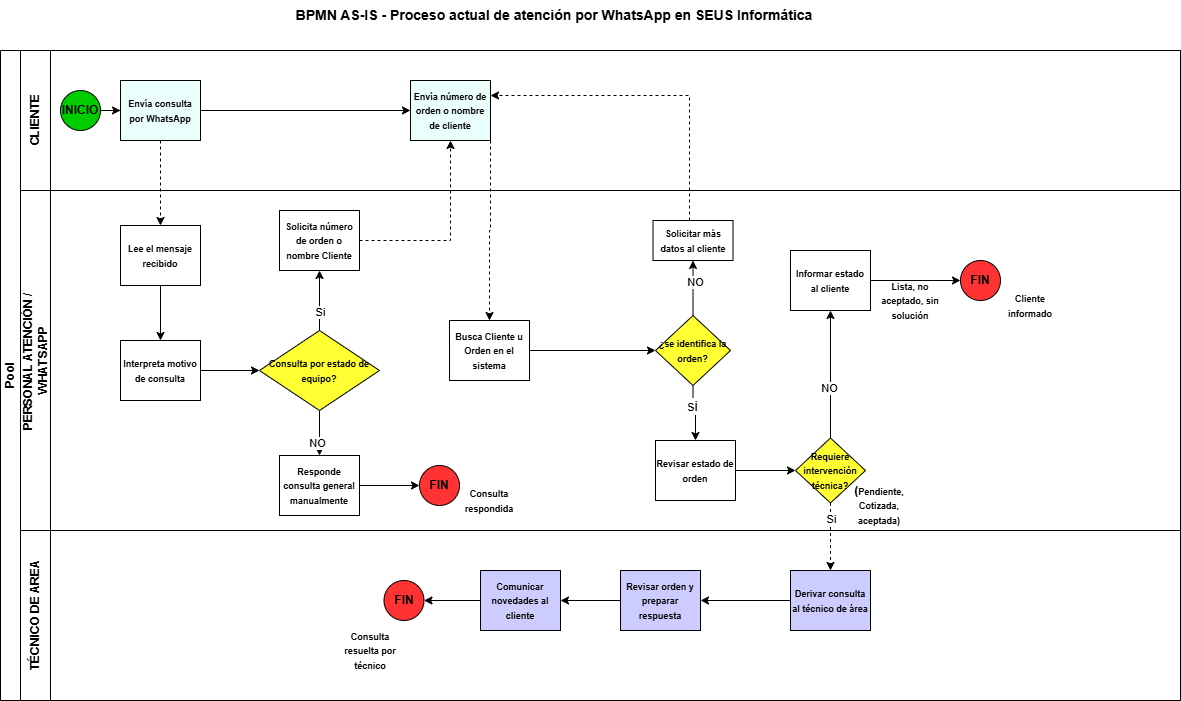

The diagram above was exported from draw.io. Its source (the exported page's mxGraphModel, read from the mxfile embedded in the PNG):
<mxGraphModel dx="1653" dy="777" grid="1" gridSize="10" guides="1" tooltips="1" connect="1" arrows="1" fold="1" page="1" pageScale="1" pageWidth="827" pageHeight="1169" math="0" shadow="0">
  <root>
    <mxCell id="0" />
    <mxCell id="1" parent="0" />
    <mxCell id="dNxyNK7c78bLwvsdeMH5-19" parent="1" style="swimlane;html=1;childLayout=stackLayout;resizeParent=1;resizeParentMax=0;horizontal=0;startSize=20;horizontalStack=0;" value="Pool" vertex="1">
      <mxGeometry height="650" width="1180" x="61" y="50" as="geometry" />
    </mxCell>
    <mxCell id="dNxyNK7c78bLwvsdeMH5-20" parent="dNxyNK7c78bLwvsdeMH5-19" style="swimlane;html=1;startSize=30;horizontal=0;" value="CLIENTE" vertex="1">
      <mxGeometry height="140" width="1160" x="20" as="geometry" />
    </mxCell>
    <mxCell id="dNxyNK7c78bLwvsdeMH5-25" edge="1" parent="dNxyNK7c78bLwvsdeMH5-20" source="dNxyNK7c78bLwvsdeMH5-23" style="edgeStyle=orthogonalEdgeStyle;rounded=0;orthogonalLoop=1;jettySize=auto;html=1;" target="dNxyNK7c78bLwvsdeMH5-24" value="">
      <mxGeometry relative="1" as="geometry" />
    </mxCell>
    <mxCell id="dNxyNK7c78bLwvsdeMH5-23" parent="dNxyNK7c78bLwvsdeMH5-20" style="ellipse;whiteSpace=wrap;html=1;fillColor=#00CC00;" value="&lt;b&gt;INICIO&lt;/b&gt;" vertex="1">
      <mxGeometry height="40" width="40" x="40" y="40" as="geometry" />
    </mxCell>
    <mxCell id="LUF1xO5ss9jjl1lq92Rr-4" edge="1" parent="dNxyNK7c78bLwvsdeMH5-20" source="dNxyNK7c78bLwvsdeMH5-24" style="edgeStyle=orthogonalEdgeStyle;rounded=0;orthogonalLoop=1;jettySize=auto;html=1;" target="LUF1xO5ss9jjl1lq92Rr-3" value="">
      <mxGeometry relative="1" as="geometry" />
    </mxCell>
    <mxCell id="dNxyNK7c78bLwvsdeMH5-24" parent="dNxyNK7c78bLwvsdeMH5-20" style="rounded=0;whiteSpace=wrap;html=1;fontFamily=Helvetica;fontSize=12;fontColor=#000000;align=center;fillColor=#EAFFFB;" value="&lt;font style=&quot;font-size: 9px;&quot;&gt;&lt;b&gt;Envía consulta por WhatsApp&lt;/b&gt;&lt;/font&gt;" vertex="1">
      <mxGeometry height="60" width="80" x="100" y="30" as="geometry" />
    </mxCell>
    <mxCell id="LUF1xO5ss9jjl1lq92Rr-3" parent="dNxyNK7c78bLwvsdeMH5-20" style="rounded=0;whiteSpace=wrap;html=1;fontFamily=Helvetica;fontSize=12;fontColor=#000000;align=center;fillColor=#EAFFFB;" value="&lt;font style=&quot;font-size: 9px;&quot;&gt;&lt;b&gt;Envía número de orden o nombre de cliente&lt;/b&gt;&lt;/font&gt;" vertex="1">
      <mxGeometry height="60" width="80" x="390" y="30" as="geometry" />
    </mxCell>
    <mxCell id="dNxyNK7c78bLwvsdeMH5-21" parent="dNxyNK7c78bLwvsdeMH5-19" style="swimlane;html=1;startSize=30;horizontal=0;" value="PERSONAL ATENCIÓN /&amp;nbsp;&lt;div&gt;WHATSAPP&lt;/div&gt;" vertex="1">
      <mxGeometry height="340" width="1160" x="20" y="140" as="geometry" />
    </mxCell>
    <mxCell id="LUF1xO5ss9jjl1lq92Rr-7" edge="1" parent="dNxyNK7c78bLwvsdeMH5-21" source="dNxyNK7c78bLwvsdeMH5-26" style="edgeStyle=orthogonalEdgeStyle;rounded=0;orthogonalLoop=1;jettySize=auto;html=1;" target="LUF1xO5ss9jjl1lq92Rr-6" value="">
      <mxGeometry relative="1" as="geometry" />
    </mxCell>
    <mxCell id="dNxyNK7c78bLwvsdeMH5-26" parent="dNxyNK7c78bLwvsdeMH5-21" style="rounded=0;whiteSpace=wrap;html=1;fontFamily=Helvetica;fontSize=12;fontColor=#000000;align=center;" value="&lt;font style=&quot;font-size: 9px;&quot;&gt;&lt;b&gt;Lee el mensaje recibido&lt;/b&gt;&lt;/font&gt;" vertex="1">
      <mxGeometry height="60" width="80" x="100" y="35" as="geometry" />
    </mxCell>
    <mxCell id="LUF1xO5ss9jjl1lq92Rr-11" edge="1" parent="dNxyNK7c78bLwvsdeMH5-21" source="dNxyNK7c78bLwvsdeMH5-28" style="edgeStyle=orthogonalEdgeStyle;rounded=0;orthogonalLoop=1;jettySize=auto;html=1;entryX=0.5;entryY=1;entryDx=0;entryDy=0;" target="LUF1xO5ss9jjl1lq92Rr-10" value="">
      <mxGeometry relative="1" as="geometry" />
    </mxCell>
    <mxCell id="LUF1xO5ss9jjl1lq92Rr-12" connectable="0" parent="LUF1xO5ss9jjl1lq92Rr-11" style="edgeLabel;html=1;align=center;verticalAlign=middle;resizable=0;points=[];" value="Si" vertex="1">
      <mxGeometry relative="1" x="-0.36" as="geometry">
        <mxPoint as="offset" />
      </mxGeometry>
    </mxCell>
    <mxCell id="LUF1xO5ss9jjl1lq92Rr-46" edge="1" parent="dNxyNK7c78bLwvsdeMH5-21" source="dNxyNK7c78bLwvsdeMH5-28" style="edgeStyle=orthogonalEdgeStyle;rounded=0;orthogonalLoop=1;jettySize=auto;html=1;" target="LUF1xO5ss9jjl1lq92Rr-45" value="">
      <mxGeometry relative="1" as="geometry" />
    </mxCell>
    <mxCell id="LUF1xO5ss9jjl1lq92Rr-47" connectable="0" parent="LUF1xO5ss9jjl1lq92Rr-46" style="edgeLabel;html=1;align=center;verticalAlign=middle;resizable=0;points=[];" value="NO" vertex="1">
      <mxGeometry relative="1" x="0.44" y="-3" as="geometry">
        <mxPoint as="offset" />
      </mxGeometry>
    </mxCell>
    <mxCell id="dNxyNK7c78bLwvsdeMH5-28" parent="dNxyNK7c78bLwvsdeMH5-21" style="rhombus;whiteSpace=wrap;html=1;fontFamily=Helvetica;fontSize=12;fontColor=#000000;align=center;fillColor=#FFFF33;" value="&lt;font style=&quot;font-size: 9px;&quot;&gt;&lt;b style=&quot;&quot;&gt;Consulta por estado de equipo?&lt;/b&gt;&lt;/font&gt;" vertex="1">
      <mxGeometry height="80" width="120" x="239" y="140" as="geometry" />
    </mxCell>
    <mxCell id="LUF1xO5ss9jjl1lq92Rr-9" edge="1" parent="dNxyNK7c78bLwvsdeMH5-21" source="LUF1xO5ss9jjl1lq92Rr-6" style="edgeStyle=orthogonalEdgeStyle;rounded=0;orthogonalLoop=1;jettySize=auto;html=1;" target="dNxyNK7c78bLwvsdeMH5-28" value="">
      <mxGeometry relative="1" as="geometry" />
    </mxCell>
    <mxCell id="LUF1xO5ss9jjl1lq92Rr-6" parent="dNxyNK7c78bLwvsdeMH5-21" style="rounded=0;whiteSpace=wrap;html=1;fontFamily=Helvetica;fontSize=12;fontColor=#000000;align=center;" value="&lt;font style=&quot;font-size: 9px;&quot;&gt;&lt;b&gt;Interpreta motivo de consulta&lt;/b&gt;&lt;/font&gt;" vertex="1">
      <mxGeometry height="60" width="80" x="100" y="150" as="geometry" />
    </mxCell>
    <mxCell id="LUF1xO5ss9jjl1lq92Rr-10" parent="dNxyNK7c78bLwvsdeMH5-21" style="rounded=0;whiteSpace=wrap;html=1;fontFamily=Helvetica;fontSize=12;fontColor=#000000;align=center;" value="&lt;font style=&quot;font-size: 9px;&quot;&gt;&lt;b&gt;Solicita número de orden o nombre Cliente&lt;/b&gt;&lt;/font&gt;" vertex="1">
      <mxGeometry height="60" width="80" x="259" y="20" as="geometry" />
    </mxCell>
    <mxCell id="LUF1xO5ss9jjl1lq92Rr-17" edge="1" parent="dNxyNK7c78bLwvsdeMH5-21" source="LUF1xO5ss9jjl1lq92Rr-14" style="edgeStyle=orthogonalEdgeStyle;rounded=0;orthogonalLoop=1;jettySize=auto;html=1;" target="LUF1xO5ss9jjl1lq92Rr-16" value="">
      <mxGeometry relative="1" as="geometry" />
    </mxCell>
    <mxCell id="LUF1xO5ss9jjl1lq92Rr-14" parent="dNxyNK7c78bLwvsdeMH5-21" style="rounded=0;whiteSpace=wrap;html=1;fontFamily=Helvetica;fontSize=12;fontColor=#000000;align=center;" value="&lt;font style=&quot;font-size: 9px;&quot;&gt;&lt;b&gt;Busca Cliente u Orden en el sistema&lt;/b&gt;&lt;/font&gt;" vertex="1">
      <mxGeometry height="60" width="80" x="429" y="130" as="geometry" />
    </mxCell>
    <mxCell id="LUF1xO5ss9jjl1lq92Rr-19" edge="1" parent="dNxyNK7c78bLwvsdeMH5-21" source="LUF1xO5ss9jjl1lq92Rr-16" style="edgeStyle=orthogonalEdgeStyle;rounded=0;orthogonalLoop=1;jettySize=auto;html=1;entryX=0.5;entryY=0;entryDx=0;entryDy=0;exitX=0.5;exitY=1;exitDx=0;exitDy=0;" target="LUF1xO5ss9jjl1lq92Rr-18" value="">
      <mxGeometry relative="1" as="geometry" />
    </mxCell>
    <mxCell id="LUF1xO5ss9jjl1lq92Rr-20" connectable="0" parent="LUF1xO5ss9jjl1lq92Rr-19" style="edgeLabel;html=1;align=center;verticalAlign=middle;resizable=0;points=[];" value="&lt;font style=&quot;font-size: 14px;&quot;&gt;si&lt;/font&gt;" vertex="1">
      <mxGeometry relative="1" x="-0.3176" y="-1" as="geometry">
        <mxPoint as="offset" />
      </mxGeometry>
    </mxCell>
    <mxCell id="LUF1xO5ss9jjl1lq92Rr-42" edge="1" parent="dNxyNK7c78bLwvsdeMH5-21" source="LUF1xO5ss9jjl1lq92Rr-16" style="edgeStyle=orthogonalEdgeStyle;rounded=0;orthogonalLoop=1;jettySize=auto;html=1;" target="LUF1xO5ss9jjl1lq92Rr-41" value="">
      <mxGeometry relative="1" as="geometry">
        <Array as="points">
          <mxPoint x="673" y="90" />
          <mxPoint x="673" y="90" />
        </Array>
      </mxGeometry>
    </mxCell>
    <mxCell id="LUF1xO5ss9jjl1lq92Rr-43" connectable="0" parent="LUF1xO5ss9jjl1lq92Rr-42" style="edgeLabel;html=1;align=center;verticalAlign=middle;resizable=0;points=[];" value="NO" vertex="1">
      <mxGeometry relative="1" x="0.24" y="-2" as="geometry">
        <mxPoint as="offset" />
      </mxGeometry>
    </mxCell>
    <mxCell id="LUF1xO5ss9jjl1lq92Rr-16" parent="dNxyNK7c78bLwvsdeMH5-21" style="rhombus;whiteSpace=wrap;html=1;fontFamily=Helvetica;fontSize=12;fontColor=#000000;align=center;fillColor=#FFFF33;" value="&lt;font style=&quot;font-size: 9px;&quot;&gt;&lt;b&gt;¿se identifica la orden?&lt;/b&gt;&lt;/font&gt;" vertex="1">
      <mxGeometry height="70" width="75" x="635" y="125" as="geometry" />
    </mxCell>
    <mxCell id="LUF1xO5ss9jjl1lq92Rr-22" edge="1" parent="dNxyNK7c78bLwvsdeMH5-21" source="LUF1xO5ss9jjl1lq92Rr-18" style="edgeStyle=orthogonalEdgeStyle;rounded=0;orthogonalLoop=1;jettySize=auto;html=1;" target="LUF1xO5ss9jjl1lq92Rr-21" value="">
      <mxGeometry relative="1" as="geometry" />
    </mxCell>
    <mxCell id="LUF1xO5ss9jjl1lq92Rr-18" parent="dNxyNK7c78bLwvsdeMH5-21" style="rounded=0;whiteSpace=wrap;html=1;fontFamily=Helvetica;fontSize=12;fontColor=#000000;align=center;" value="&lt;font style=&quot;font-size: 9px;&quot;&gt;&lt;b&gt;Revisar estado de orden&lt;/b&gt;&lt;/font&gt;" vertex="1">
      <mxGeometry height="60" width="80" x="635" y="250" as="geometry" />
    </mxCell>
    <mxCell id="LUF1xO5ss9jjl1lq92Rr-35" edge="1" parent="dNxyNK7c78bLwvsdeMH5-21" source="LUF1xO5ss9jjl1lq92Rr-21" style="edgeStyle=orthogonalEdgeStyle;rounded=0;orthogonalLoop=1;jettySize=auto;html=1;" target="LUF1xO5ss9jjl1lq92Rr-34" value="">
      <mxGeometry relative="1" as="geometry" />
    </mxCell>
    <mxCell id="LUF1xO5ss9jjl1lq92Rr-36" connectable="0" parent="LUF1xO5ss9jjl1lq92Rr-35" style="edgeLabel;html=1;align=center;verticalAlign=middle;resizable=0;points=[];" value="NO" vertex="1">
      <mxGeometry relative="1" x="-0.2174" y="2" as="geometry">
        <mxPoint as="offset" />
      </mxGeometry>
    </mxCell>
    <mxCell id="LUF1xO5ss9jjl1lq92Rr-21" parent="dNxyNK7c78bLwvsdeMH5-21" style="rhombus;whiteSpace=wrap;html=1;fontFamily=Helvetica;fontSize=12;fontColor=#000000;align=center;fillColor=#FFFF33;" value="&lt;font style=&quot;font-size: 9px;&quot;&gt;&lt;b&gt;Requiere intervención técnica?&lt;/b&gt;&lt;/font&gt;" vertex="1">
      <mxGeometry height="65" width="70" x="775" y="247.5" as="geometry" />
    </mxCell>
    <mxCell id="LUF1xO5ss9jjl1lq92Rr-33" parent="dNxyNK7c78bLwvsdeMH5-21" style="text;html=1;whiteSpace=wrap;strokeColor=none;fillColor=none;align=center;verticalAlign=middle;rounded=0;" value="&lt;b&gt;(&lt;font style=&quot;font-size: 9px;&quot;&gt;Pendiente, Cotizada, aceptada)&lt;/font&gt;&lt;/b&gt;" vertex="1">
      <mxGeometry height="30" width="60" x="829" y="300" as="geometry" />
    </mxCell>
    <mxCell id="LUF1xO5ss9jjl1lq92Rr-38" edge="1" parent="dNxyNK7c78bLwvsdeMH5-21" source="LUF1xO5ss9jjl1lq92Rr-34" style="edgeStyle=orthogonalEdgeStyle;rounded=0;orthogonalLoop=1;jettySize=auto;html=1;exitX=1;exitY=0.5;exitDx=0;exitDy=0;entryX=0;entryY=0.5;entryDx=0;entryDy=0;" target="LUF1xO5ss9jjl1lq92Rr-37">
      <mxGeometry relative="1" as="geometry" />
    </mxCell>
    <mxCell id="LUF1xO5ss9jjl1lq92Rr-34" parent="dNxyNK7c78bLwvsdeMH5-21" style="rounded=0;whiteSpace=wrap;html=1;fontFamily=Helvetica;fontSize=12;fontColor=#000000;align=center;" value="&lt;font style=&quot;font-size: 9px;&quot;&gt;&lt;b&gt;Informar estado al cliente&lt;/b&gt;&lt;/font&gt;" vertex="1">
      <mxGeometry height="60" width="80" x="770" y="60" as="geometry" />
    </mxCell>
    <mxCell id="LUF1xO5ss9jjl1lq92Rr-37" parent="dNxyNK7c78bLwvsdeMH5-21" style="ellipse;whiteSpace=wrap;html=1;fillColor=#FF3333;" value="&lt;b&gt;FIN&lt;/b&gt;" vertex="1">
      <mxGeometry height="40" width="40" x="940" y="70" as="geometry" />
    </mxCell>
    <mxCell id="LUF1xO5ss9jjl1lq92Rr-39" parent="dNxyNK7c78bLwvsdeMH5-21" style="text;html=1;whiteSpace=wrap;strokeColor=none;fillColor=none;align=center;verticalAlign=middle;rounded=0;" value="&lt;font style=&quot;font-size: 9px;&quot;&gt;&lt;b&gt;Lista, no aceptado, sin solución&lt;/b&gt;&lt;/font&gt;" vertex="1">
      <mxGeometry height="30" width="60" x="860" y="95" as="geometry" />
    </mxCell>
    <mxCell id="LUF1xO5ss9jjl1lq92Rr-40" parent="dNxyNK7c78bLwvsdeMH5-21" style="text;html=1;whiteSpace=wrap;strokeColor=none;fillColor=none;align=center;verticalAlign=middle;rounded=0;" value="&lt;font style=&quot;font-size: 9px;&quot;&gt;&lt;b&gt;Cliente informado&lt;/b&gt;&lt;/font&gt;" vertex="1">
      <mxGeometry height="30" width="60" x="980" y="100" as="geometry" />
    </mxCell>
    <mxCell id="LUF1xO5ss9jjl1lq92Rr-41" parent="dNxyNK7c78bLwvsdeMH5-21" style="rounded=0;whiteSpace=wrap;html=1;fontFamily=Helvetica;fontSize=12;fontColor=#000000;align=center;" value="&lt;font style=&quot;font-size: 9px;&quot;&gt;&lt;b&gt;Solicitar más datos al cliente&lt;/b&gt;&lt;/font&gt;" vertex="1">
      <mxGeometry height="40" width="80" x="632.5" y="30" as="geometry" />
    </mxCell>
    <mxCell id="LUF1xO5ss9jjl1lq92Rr-50" edge="1" parent="dNxyNK7c78bLwvsdeMH5-21" source="LUF1xO5ss9jjl1lq92Rr-45" style="edgeStyle=orthogonalEdgeStyle;rounded=0;orthogonalLoop=1;jettySize=auto;html=1;entryX=0;entryY=0.5;entryDx=0;entryDy=0;" target="LUF1xO5ss9jjl1lq92Rr-48" value="">
      <mxGeometry relative="1" as="geometry" />
    </mxCell>
    <mxCell id="LUF1xO5ss9jjl1lq92Rr-45" parent="dNxyNK7c78bLwvsdeMH5-21" style="rounded=0;whiteSpace=wrap;html=1;fontFamily=Helvetica;fontSize=12;fontColor=#000000;align=center;" value="&lt;font style=&quot;font-size: 9px;&quot;&gt;&lt;b&gt;Responde consulta general manualmente&lt;/b&gt;&lt;/font&gt;" vertex="1">
      <mxGeometry height="60" width="80" x="259" y="265" as="geometry" />
    </mxCell>
    <mxCell id="LUF1xO5ss9jjl1lq92Rr-48" parent="dNxyNK7c78bLwvsdeMH5-21" style="ellipse;whiteSpace=wrap;html=1;fillColor=#FF3333;" value="&lt;b&gt;FIN&lt;/b&gt;" vertex="1">
      <mxGeometry height="40" width="40" x="399" y="275" as="geometry" />
    </mxCell>
    <mxCell id="LUF1xO5ss9jjl1lq92Rr-49" parent="dNxyNK7c78bLwvsdeMH5-21" style="text;html=1;whiteSpace=wrap;strokeColor=none;fillColor=none;align=center;verticalAlign=middle;rounded=0;" value="&lt;font style=&quot;font-size: 9px;&quot;&gt;&lt;b&gt;Consulta respondida&lt;/b&gt;&lt;/font&gt;" vertex="1">
      <mxGeometry height="30" width="60" x="439" y="295" as="geometry" />
    </mxCell>
    <mxCell id="dNxyNK7c78bLwvsdeMH5-22" parent="dNxyNK7c78bLwvsdeMH5-19" style="swimlane;html=1;startSize=30;horizontal=0;" value="TÉCNICO DE AREA" vertex="1">
      <mxGeometry height="170" width="1160" x="20" y="480" as="geometry" />
    </mxCell>
    <mxCell id="LUF1xO5ss9jjl1lq92Rr-28" edge="1" parent="dNxyNK7c78bLwvsdeMH5-22" source="LUF1xO5ss9jjl1lq92Rr-23" style="edgeStyle=orthogonalEdgeStyle;rounded=0;orthogonalLoop=1;jettySize=auto;html=1;" target="LUF1xO5ss9jjl1lq92Rr-24" value="">
      <mxGeometry relative="1" as="geometry" />
    </mxCell>
    <mxCell id="LUF1xO5ss9jjl1lq92Rr-23" parent="dNxyNK7c78bLwvsdeMH5-22" style="rounded=0;whiteSpace=wrap;html=1;fontFamily=Helvetica;fontSize=12;fontColor=#000000;align=center;fillColor=#CCCCFF;" value="&lt;font style=&quot;font-size: 9px;&quot;&gt;&lt;b&gt;Derivar consulta al técnico de área&lt;/b&gt;&lt;/font&gt;" vertex="1">
      <mxGeometry height="60" width="80" x="770" y="40" as="geometry" />
    </mxCell>
    <mxCell id="LUF1xO5ss9jjl1lq92Rr-29" edge="1" parent="dNxyNK7c78bLwvsdeMH5-22" source="LUF1xO5ss9jjl1lq92Rr-24" style="edgeStyle=orthogonalEdgeStyle;rounded=0;orthogonalLoop=1;jettySize=auto;html=1;" target="LUF1xO5ss9jjl1lq92Rr-25" value="">
      <mxGeometry relative="1" as="geometry" />
    </mxCell>
    <mxCell id="LUF1xO5ss9jjl1lq92Rr-24" parent="dNxyNK7c78bLwvsdeMH5-22" style="rounded=0;whiteSpace=wrap;html=1;fontFamily=Helvetica;fontSize=12;fontColor=#000000;align=center;fillColor=#CCCCFF;" value="&lt;font style=&quot;font-size: 9px;&quot;&gt;&lt;b&gt;Revisar orden y preparar respuesta&lt;/b&gt;&lt;/font&gt;" vertex="1">
      <mxGeometry height="60" width="80" x="600" y="40" as="geometry" />
    </mxCell>
    <mxCell id="LUF1xO5ss9jjl1lq92Rr-30" edge="1" parent="dNxyNK7c78bLwvsdeMH5-22" source="LUF1xO5ss9jjl1lq92Rr-25" style="edgeStyle=orthogonalEdgeStyle;rounded=0;orthogonalLoop=1;jettySize=auto;html=1;entryX=1;entryY=0.5;entryDx=0;entryDy=0;" target="LUF1xO5ss9jjl1lq92Rr-26" value="">
      <mxGeometry relative="1" as="geometry">
        <mxPoint x="410" y="70" as="targetPoint" />
      </mxGeometry>
    </mxCell>
    <mxCell id="LUF1xO5ss9jjl1lq92Rr-25" parent="dNxyNK7c78bLwvsdeMH5-22" style="rounded=0;whiteSpace=wrap;html=1;fontFamily=Helvetica;fontSize=12;fontColor=#000000;align=center;fillColor=#CCCCFF;" value="&lt;font style=&quot;font-size: 9px;&quot;&gt;&lt;b&gt;Comunicar novedades al cliente&lt;/b&gt;&lt;/font&gt;" vertex="1">
      <mxGeometry height="60" width="80" x="460" y="40" as="geometry" />
    </mxCell>
    <mxCell id="LUF1xO5ss9jjl1lq92Rr-26" parent="dNxyNK7c78bLwvsdeMH5-22" style="ellipse;whiteSpace=wrap;html=1;fillColor=#FF3333;" value="&lt;b&gt;FIN&lt;/b&gt;" vertex="1">
      <mxGeometry height="40" width="40" x="363.5" y="50" as="geometry" />
    </mxCell>
    <mxCell id="LUF1xO5ss9jjl1lq92Rr-27" parent="dNxyNK7c78bLwvsdeMH5-22" style="text;html=1;whiteSpace=wrap;strokeColor=none;fillColor=none;align=center;verticalAlign=middle;rounded=0;" value="&lt;font style=&quot;font-size: 9px;&quot;&gt;&lt;b&gt;Consulta resuelta por técnico&lt;/b&gt;&lt;/font&gt;" vertex="1">
      <mxGeometry height="30" width="60" x="320" y="105" as="geometry" />
    </mxCell>
    <mxCell id="LUF1xO5ss9jjl1lq92Rr-8" edge="1" parent="dNxyNK7c78bLwvsdeMH5-19" source="dNxyNK7c78bLwvsdeMH5-24" style="edgeStyle=orthogonalEdgeStyle;rounded=0;orthogonalLoop=1;jettySize=auto;html=1;dashed=1;" target="dNxyNK7c78bLwvsdeMH5-26" value="">
      <mxGeometry relative="1" as="geometry" />
    </mxCell>
    <mxCell id="LUF1xO5ss9jjl1lq92Rr-13" edge="1" parent="dNxyNK7c78bLwvsdeMH5-19" source="LUF1xO5ss9jjl1lq92Rr-10" style="edgeStyle=orthogonalEdgeStyle;rounded=0;orthogonalLoop=1;jettySize=auto;html=1;dashed=1;" target="LUF1xO5ss9jjl1lq92Rr-3" value="">
      <mxGeometry relative="1" as="geometry" />
    </mxCell>
    <mxCell id="LUF1xO5ss9jjl1lq92Rr-15" edge="1" parent="dNxyNK7c78bLwvsdeMH5-19" source="LUF1xO5ss9jjl1lq92Rr-3" style="edgeStyle=orthogonalEdgeStyle;rounded=0;orthogonalLoop=1;jettySize=auto;html=1;entryX=0.5;entryY=0;entryDx=0;entryDy=0;dashed=1;exitX=1;exitY=1;exitDx=0;exitDy=0;" target="LUF1xO5ss9jjl1lq92Rr-14">
      <mxGeometry relative="1" as="geometry" />
    </mxCell>
    <mxCell id="LUF1xO5ss9jjl1lq92Rr-31" edge="1" parent="dNxyNK7c78bLwvsdeMH5-19" source="LUF1xO5ss9jjl1lq92Rr-21" style="edgeStyle=orthogonalEdgeStyle;rounded=0;orthogonalLoop=1;jettySize=auto;html=1;dashed=1;" target="LUF1xO5ss9jjl1lq92Rr-23" value="">
      <mxGeometry relative="1" as="geometry" />
    </mxCell>
    <mxCell id="LUF1xO5ss9jjl1lq92Rr-32" connectable="0" parent="LUF1xO5ss9jjl1lq92Rr-31" style="edgeLabel;html=1;align=center;verticalAlign=middle;resizable=0;points=[];" value="Si" vertex="1">
      <mxGeometry relative="1" x="-0.5179" as="geometry">
        <mxPoint as="offset" />
      </mxGeometry>
    </mxCell>
    <mxCell id="LUF1xO5ss9jjl1lq92Rr-52" edge="1" parent="dNxyNK7c78bLwvsdeMH5-19" source="LUF1xO5ss9jjl1lq92Rr-41" style="edgeStyle=orthogonalEdgeStyle;rounded=0;orthogonalLoop=1;jettySize=auto;html=1;entryX=1;entryY=0.25;entryDx=0;entryDy=0;dashed=1;" target="LUF1xO5ss9jjl1lq92Rr-3" value="">
      <mxGeometry relative="1" as="geometry">
        <Array as="points">
          <mxPoint x="689" y="45" />
        </Array>
        <mxPoint x="629" y="30" as="targetPoint" />
      </mxGeometry>
    </mxCell>
    <mxCell id="LUF1xO5ss9jjl1lq92Rr-51" parent="1" style="text;html=1;whiteSpace=wrap;strokeColor=none;fillColor=none;align=center;verticalAlign=middle;rounded=0;" value="&lt;font style=&quot;font-size: 14px;&quot;&gt;&lt;b&gt;BPMN AS-IS - Proceso actual de atención por WhatsApp en SEUS Informática&lt;/b&gt;&lt;/font&gt;" vertex="1">
      <mxGeometry height="30" width="570" x="330" as="geometry" />
    </mxCell>
  </root>
</mxGraphModel>